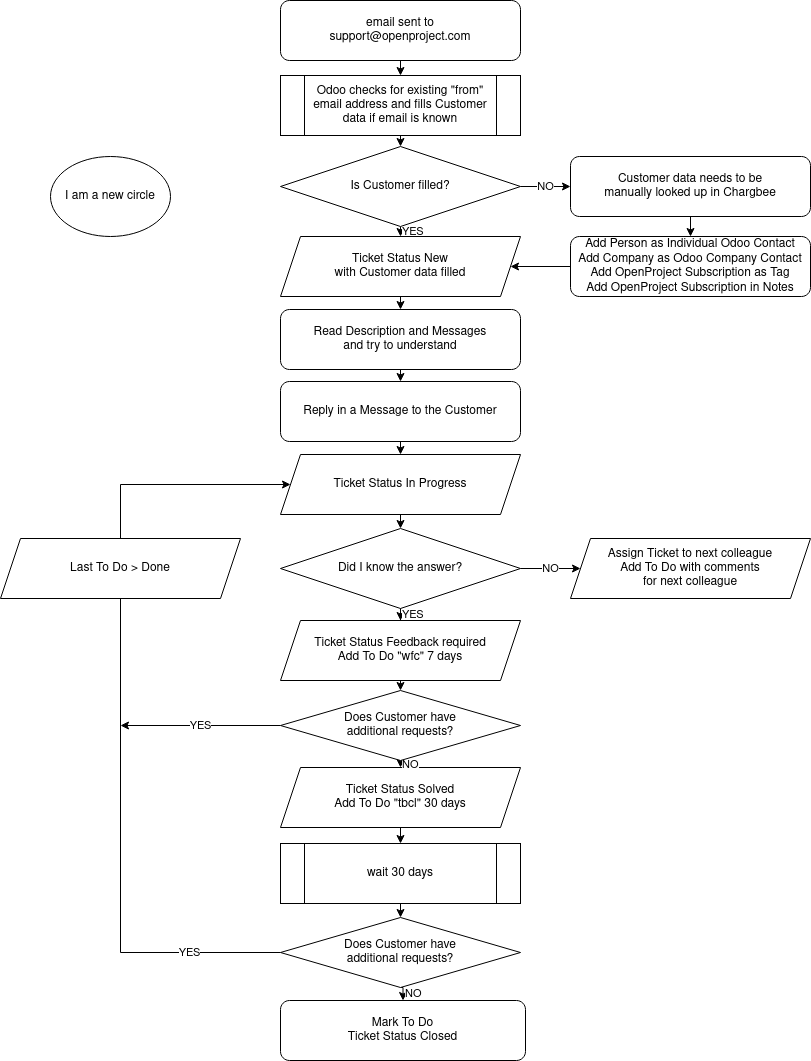

The diagram above was exported from draw.io. Its source (the exported page's mxGraphModel, read from the mxfile embedded in the PNG):
<mxGraphModel dx="1422" dy="743" grid="1" gridSize="10" guides="1" tooltips="1" connect="1" arrows="1" fold="1" page="1" pageScale="1" pageWidth="850" pageHeight="1100" math="0" shadow="0">
  <root>
    <mxCell id="0" />
    <mxCell id="1" parent="0" />
    <mxCell id="_txoJlsphefkMlMWFVF2-9" style="edgeStyle=orthogonalEdgeStyle;rounded=0;orthogonalLoop=1;jettySize=auto;html=1;exitX=0.5;exitY=1;exitDx=0;exitDy=0;entryX=0.5;entryY=0;entryDx=0;entryDy=0;" parent="1" source="aAncDE0UAkiCJDwwdwvq-1" target="Yu1hIWah39uj-Wdk8Iu0-1" edge="1">
      <mxGeometry relative="1" as="geometry" />
    </mxCell>
    <mxCell id="aAncDE0UAkiCJDwwdwvq-1" value="&lt;div&gt;email sent to&lt;/div&gt;&lt;div&gt;support@openproject.com&lt;br&gt;&lt;/div&gt;" style="rounded=1;whiteSpace=wrap;html=1;" parent="1" vertex="1">
      <mxGeometry x="300" y="20" width="240" height="60" as="geometry" />
    </mxCell>
    <mxCell id="aAncDE0UAkiCJDwwdwvq-2" value="Mark To Do&lt;br&gt;&lt;div&gt;Ticket Status Closed&lt;/div&gt;" style="rounded=1;whiteSpace=wrap;html=1;" parent="1" vertex="1">
      <mxGeometry x="300" y="1020" width="245" height="60" as="geometry" />
    </mxCell>
    <mxCell id="z93KyNK3F4NzY-n-fUpT-13" style="edgeStyle=orthogonalEdgeStyle;rounded=0;orthogonalLoop=1;jettySize=auto;html=1;exitX=0.5;exitY=1;exitDx=0;exitDy=0;entryX=0.5;entryY=0;entryDx=0;entryDy=0;" parent="1" source="aAncDE0UAkiCJDwwdwvq-4" target="aAncDE0UAkiCJDwwdwvq-5" edge="1">
      <mxGeometry relative="1" as="geometry" />
    </mxCell>
    <mxCell id="aAncDE0UAkiCJDwwdwvq-4" value="&lt;div&gt;Ticket Status Solved&lt;/div&gt;&lt;div&gt;Add To Do &quot;tbcl&quot; 30 days&lt;br&gt;&lt;/div&gt;" style="shape=parallelogram;perimeter=parallelogramPerimeter;whiteSpace=wrap;html=1;fixedSize=1;" parent="1" vertex="1">
      <mxGeometry x="300" y="787" width="240" height="60" as="geometry" />
    </mxCell>
    <mxCell id="z93KyNK3F4NzY-n-fUpT-14" style="edgeStyle=orthogonalEdgeStyle;rounded=0;orthogonalLoop=1;jettySize=auto;html=1;exitX=0.5;exitY=1;exitDx=0;exitDy=0;entryX=0.5;entryY=0;entryDx=0;entryDy=0;" parent="1" source="aAncDE0UAkiCJDwwdwvq-5" target="aAncDE0UAkiCJDwwdwvq-6" edge="1">
      <mxGeometry relative="1" as="geometry" />
    </mxCell>
    <mxCell id="aAncDE0UAkiCJDwwdwvq-5" value="wait 30 days" style="shape=process;whiteSpace=wrap;html=1;backgroundOutline=1;" parent="1" vertex="1">
      <mxGeometry x="300" y="863" width="240" height="60" as="geometry" />
    </mxCell>
    <mxCell id="z93KyNK3F4NzY-n-fUpT-2" value="&lt;div align=&quot;left&quot;&gt;NO&lt;/div&gt;" style="edgeStyle=orthogonalEdgeStyle;rounded=0;orthogonalLoop=1;jettySize=auto;html=1;exitX=0.5;exitY=1;exitDx=0;exitDy=0;entryX=0.5;entryY=0;entryDx=0;entryDy=0;align=left;" parent="1" source="aAncDE0UAkiCJDwwdwvq-6" target="aAncDE0UAkiCJDwwdwvq-2" edge="1">
      <mxGeometry relative="1" as="geometry" />
    </mxCell>
    <mxCell id="z93KyNK3F4NzY-n-fUpT-10" value="&lt;div align=&quot;center&quot;&gt;YES&lt;/div&gt;" style="edgeStyle=orthogonalEdgeStyle;rounded=0;orthogonalLoop=1;jettySize=auto;html=1;exitX=0;exitY=0.5;exitDx=0;exitDy=0;align=center;entryX=0;entryY=0.5;entryDx=0;entryDy=0;" parent="1" source="aAncDE0UAkiCJDwwdwvq-6" target="_hNPoc-tiTXigEXoxuGS-11" edge="1">
      <mxGeometry x="-0.7727" relative="1" as="geometry">
        <mxPoint x="240" y="740" as="targetPoint" />
        <Array as="points">
          <mxPoint x="140" y="972" />
          <mxPoint x="140" y="504" />
        </Array>
        <mxPoint as="offset" />
      </mxGeometry>
    </mxCell>
    <mxCell id="aAncDE0UAkiCJDwwdwvq-6" value="&lt;div&gt;Does Customer have&lt;br&gt;&lt;/div&gt;&lt;div&gt;additional requests?&lt;/div&gt;" style="rhombus;whiteSpace=wrap;html=1;" parent="1" vertex="1">
      <mxGeometry x="300" y="937" width="240" height="70" as="geometry" />
    </mxCell>
    <mxCell id="_txoJlsphefkMlMWFVF2-8" style="edgeStyle=orthogonalEdgeStyle;rounded=0;orthogonalLoop=1;jettySize=auto;html=1;exitX=0.5;exitY=1;exitDx=0;exitDy=0;entryX=0.5;entryY=0;entryDx=0;entryDy=0;" parent="1" source="Yu1hIWah39uj-Wdk8Iu0-1" target="Yu1hIWah39uj-Wdk8Iu0-2" edge="1">
      <mxGeometry relative="1" as="geometry" />
    </mxCell>
    <mxCell id="Yu1hIWah39uj-Wdk8Iu0-1" value="&lt;div&gt;Odoo checks for existing &quot;from&quot;&lt;/div&gt;&lt;div&gt;email address and fills Customer&lt;/div&gt;data if email is known" style="shape=process;whiteSpace=wrap;html=1;backgroundOutline=1;" parent="1" vertex="1">
      <mxGeometry x="300" y="95" width="240" height="60" as="geometry" />
    </mxCell>
    <mxCell id="_txoJlsphefkMlMWFVF2-1" value="&lt;div align=&quot;left&quot;&gt;YES&lt;/div&gt;" style="edgeStyle=orthogonalEdgeStyle;rounded=0;orthogonalLoop=1;jettySize=auto;html=1;exitX=0.5;exitY=1;exitDx=0;exitDy=0;entryX=0.5;entryY=0;entryDx=0;entryDy=0;align=left;" parent="1" source="Yu1hIWah39uj-Wdk8Iu0-2" target="_hNPoc-tiTXigEXoxuGS-2" edge="1">
      <mxGeometry relative="1" as="geometry" />
    </mxCell>
    <mxCell id="_txoJlsphefkMlMWFVF2-3" value="NO" style="edgeStyle=orthogonalEdgeStyle;rounded=0;orthogonalLoop=1;jettySize=auto;html=1;exitX=1;exitY=0.5;exitDx=0;exitDy=0;entryX=0;entryY=0.5;entryDx=0;entryDy=0;" parent="1" source="Yu1hIWah39uj-Wdk8Iu0-2" target="Yu1hIWah39uj-Wdk8Iu0-6" edge="1">
      <mxGeometry relative="1" as="geometry" />
    </mxCell>
    <mxCell id="Yu1hIWah39uj-Wdk8Iu0-2" value="Is Customer filled?" style="rhombus;whiteSpace=wrap;html=1;" parent="1" vertex="1">
      <mxGeometry x="300" y="166" width="240" height="80" as="geometry" />
    </mxCell>
    <mxCell id="_txoJlsphefkMlMWFVF2-6" style="edgeStyle=orthogonalEdgeStyle;rounded=0;orthogonalLoop=1;jettySize=auto;html=1;exitX=0.5;exitY=1;exitDx=0;exitDy=0;entryX=0.5;entryY=0;entryDx=0;entryDy=0;" parent="1" source="Yu1hIWah39uj-Wdk8Iu0-6" target="Yu1hIWah39uj-Wdk8Iu0-7" edge="1">
      <mxGeometry relative="1" as="geometry" />
    </mxCell>
    <mxCell id="Yu1hIWah39uj-Wdk8Iu0-6" value="&lt;div&gt;Customer data needs to be&lt;/div&gt;&lt;div&gt;manually looked up in Chargbee &lt;/div&gt;" style="rounded=1;whiteSpace=wrap;html=1;" parent="1" vertex="1">
      <mxGeometry x="590" y="176" width="240" height="60" as="geometry" />
    </mxCell>
    <mxCell id="_txoJlsphefkMlMWFVF2-7" style="edgeStyle=orthogonalEdgeStyle;rounded=0;orthogonalLoop=1;jettySize=auto;html=1;exitX=0;exitY=0.5;exitDx=0;exitDy=0;entryX=1;entryY=0.5;entryDx=0;entryDy=0;" parent="1" source="Yu1hIWah39uj-Wdk8Iu0-7" target="_hNPoc-tiTXigEXoxuGS-2" edge="1">
      <mxGeometry relative="1" as="geometry" />
    </mxCell>
    <mxCell id="Yu1hIWah39uj-Wdk8Iu0-7" value="&lt;div&gt;Add Person as Individual Odoo Contact&lt;/div&gt;&lt;div&gt;Add Company as Odoo Company Contact&lt;/div&gt;&lt;div&gt;Add OpenProject Subscription as Tag&lt;/div&gt;&lt;div&gt;Add OpenProject Subscription in Notes&lt;br&gt;&lt;/div&gt;" style="rounded=1;whiteSpace=wrap;html=1;" parent="1" vertex="1">
      <mxGeometry x="590" y="256" width="240" height="60" as="geometry" />
    </mxCell>
    <mxCell id="_txoJlsphefkMlMWFVF2-10" style="edgeStyle=orthogonalEdgeStyle;rounded=0;orthogonalLoop=1;jettySize=auto;html=1;exitX=0.5;exitY=1;exitDx=0;exitDy=0;entryX=0.5;entryY=0;entryDx=0;entryDy=0;" parent="1" source="_hNPoc-tiTXigEXoxuGS-2" target="_hNPoc-tiTXigEXoxuGS-3" edge="1">
      <mxGeometry relative="1" as="geometry" />
    </mxCell>
    <mxCell id="_hNPoc-tiTXigEXoxuGS-2" value="&lt;div&gt;Ticket Status New&lt;br&gt;&lt;/div&gt;&lt;div&gt;with Customer data filled&lt;br&gt;&lt;/div&gt;" style="shape=parallelogram;perimeter=parallelogramPerimeter;whiteSpace=wrap;html=1;fixedSize=1;" parent="1" vertex="1">
      <mxGeometry x="300" y="256" width="240" height="60" as="geometry" />
    </mxCell>
    <mxCell id="_txoJlsphefkMlMWFVF2-11" style="edgeStyle=orthogonalEdgeStyle;rounded=0;orthogonalLoop=1;jettySize=auto;html=1;exitX=0.5;exitY=1;exitDx=0;exitDy=0;entryX=0.5;entryY=0;entryDx=0;entryDy=0;" parent="1" source="_hNPoc-tiTXigEXoxuGS-3" target="_hNPoc-tiTXigEXoxuGS-7" edge="1">
      <mxGeometry relative="1" as="geometry" />
    </mxCell>
    <mxCell id="_hNPoc-tiTXigEXoxuGS-3" value="&lt;div&gt;Read Description and Messages&lt;br&gt;&lt;/div&gt;&lt;div&gt;and try to understand&lt;/div&gt;" style="rounded=1;whiteSpace=wrap;html=1;" parent="1" vertex="1">
      <mxGeometry x="300" y="329" width="240" height="60" as="geometry" />
    </mxCell>
    <mxCell id="_txoJlsphefkMlMWFVF2-2" value="&lt;div align=&quot;left&quot;&gt;YES&lt;/div&gt;" style="edgeStyle=orthogonalEdgeStyle;rounded=0;orthogonalLoop=1;jettySize=auto;html=1;exitX=0.5;exitY=1;exitDx=0;exitDy=0;align=left;" parent="1" source="_hNPoc-tiTXigEXoxuGS-6" target="_hNPoc-tiTXigEXoxuGS-9" edge="1">
      <mxGeometry relative="1" as="geometry" />
    </mxCell>
    <mxCell id="_txoJlsphefkMlMWFVF2-4" value="NO" style="edgeStyle=orthogonalEdgeStyle;rounded=0;orthogonalLoop=1;jettySize=auto;html=1;entryX=0;entryY=0.5;entryDx=0;entryDy=0;" parent="1" source="_hNPoc-tiTXigEXoxuGS-6" target="_hNPoc-tiTXigEXoxuGS-13" edge="1">
      <mxGeometry relative="1" as="geometry" />
    </mxCell>
    <mxCell id="_hNPoc-tiTXigEXoxuGS-6" value="Did I know the answer?" style="rhombus;whiteSpace=wrap;html=1;" parent="1" vertex="1">
      <mxGeometry x="300" y="548" width="240" height="80" as="geometry" />
    </mxCell>
    <mxCell id="z93KyNK3F4NzY-n-fUpT-4" style="edgeStyle=orthogonalEdgeStyle;rounded=0;orthogonalLoop=1;jettySize=auto;html=1;exitX=0.5;exitY=1;exitDx=0;exitDy=0;entryX=0.5;entryY=0;entryDx=0;entryDy=0;" parent="1" source="_hNPoc-tiTXigEXoxuGS-7" target="_hNPoc-tiTXigEXoxuGS-11" edge="1">
      <mxGeometry relative="1" as="geometry" />
    </mxCell>
    <mxCell id="_hNPoc-tiTXigEXoxuGS-7" value="Reply in a Message to the Customer" style="rounded=1;whiteSpace=wrap;html=1;" parent="1" vertex="1">
      <mxGeometry x="300" y="401" width="240" height="60" as="geometry" />
    </mxCell>
    <mxCell id="z93KyNK3F4NzY-n-fUpT-7" style="edgeStyle=orthogonalEdgeStyle;rounded=0;orthogonalLoop=1;jettySize=auto;html=1;exitX=0.5;exitY=1;exitDx=0;exitDy=0;entryX=0.5;entryY=0;entryDx=0;entryDy=0;" parent="1" source="_hNPoc-tiTXigEXoxuGS-9" target="z93KyNK3F4NzY-n-fUpT-6" edge="1">
      <mxGeometry relative="1" as="geometry" />
    </mxCell>
    <mxCell id="_hNPoc-tiTXigEXoxuGS-9" value="&lt;div&gt;Ticket Status Feedback required&lt;/div&gt;Add To Do &quot;wfc&quot; 7 days " style="shape=parallelogram;perimeter=parallelogramPerimeter;whiteSpace=wrap;html=1;fixedSize=1;" parent="1" vertex="1">
      <mxGeometry x="300" y="640" width="240" height="60" as="geometry" />
    </mxCell>
    <mxCell id="z93KyNK3F4NzY-n-fUpT-3" style="edgeStyle=orthogonalEdgeStyle;rounded=0;orthogonalLoop=1;jettySize=auto;html=1;exitX=0.5;exitY=1;exitDx=0;exitDy=0;entryX=0.5;entryY=0;entryDx=0;entryDy=0;" parent="1" source="_hNPoc-tiTXigEXoxuGS-11" target="_hNPoc-tiTXigEXoxuGS-6" edge="1">
      <mxGeometry relative="1" as="geometry" />
    </mxCell>
    <mxCell id="_hNPoc-tiTXigEXoxuGS-11" value="&lt;div&gt;Ticket Status In Progress&lt;br&gt;&lt;/div&gt;" style="shape=parallelogram;perimeter=parallelogramPerimeter;whiteSpace=wrap;html=1;fixedSize=1;" parent="1" vertex="1">
      <mxGeometry x="300" y="474" width="240" height="60" as="geometry" />
    </mxCell>
    <mxCell id="_hNPoc-tiTXigEXoxuGS-13" value="&lt;div&gt;Assign Ticket to next colleague&lt;br&gt;&lt;/div&gt;&lt;div&gt;Add To Do with comments&lt;/div&gt;&lt;div&gt;for next colleague&lt;/div&gt;" style="shape=parallelogram;perimeter=parallelogramPerimeter;whiteSpace=wrap;html=1;fixedSize=1;" parent="1" vertex="1">
      <mxGeometry x="590" y="558" width="240" height="60" as="geometry" />
    </mxCell>
    <mxCell id="z93KyNK3F4NzY-n-fUpT-8" value="&lt;div align=&quot;left&quot;&gt;NO&lt;/div&gt;" style="edgeStyle=orthogonalEdgeStyle;rounded=0;orthogonalLoop=1;jettySize=auto;html=1;exitX=0.5;exitY=1;exitDx=0;exitDy=0;entryX=0.5;entryY=0;entryDx=0;entryDy=0;align=left;" parent="1" source="z93KyNK3F4NzY-n-fUpT-6" target="aAncDE0UAkiCJDwwdwvq-4" edge="1">
      <mxGeometry relative="1" as="geometry" />
    </mxCell>
    <mxCell id="z93KyNK3F4NzY-n-fUpT-11" value="YES" style="edgeStyle=orthogonalEdgeStyle;rounded=0;orthogonalLoop=1;jettySize=auto;html=1;exitX=0;exitY=0.5;exitDx=0;exitDy=0;" parent="1" source="z93KyNK3F4NzY-n-fUpT-6" edge="1">
      <mxGeometry relative="1" as="geometry">
        <mxPoint x="140" y="745" as="targetPoint" />
      </mxGeometry>
    </mxCell>
    <mxCell id="z93KyNK3F4NzY-n-fUpT-6" value="&lt;div&gt;&lt;div&gt;Does Customer have&lt;br&gt;&lt;/div&gt;&lt;div&gt;additional requests?&lt;/div&gt;&lt;/div&gt;" style="rhombus;whiteSpace=wrap;html=1;" parent="1" vertex="1">
      <mxGeometry x="300" y="710" width="240" height="70" as="geometry" />
    </mxCell>
    <mxCell id="z93KyNK3F4NzY-n-fUpT-12" value="Last To Do &amp;gt; Done" style="shape=parallelogram;perimeter=parallelogramPerimeter;whiteSpace=wrap;html=1;fixedSize=1;" parent="1" vertex="1">
      <mxGeometry x="20" y="558" width="240" height="60" as="geometry" />
    </mxCell>
    <mxCell id="qx6kNwhitTK9krfDeEHU-1" value="I am a new circle" style="ellipse;whiteSpace=wrap;html=1;" parent="1" vertex="1">
      <mxGeometry x="70" y="176" width="120" height="80" as="geometry" />
    </mxCell>
  </root>
</mxGraphModel>